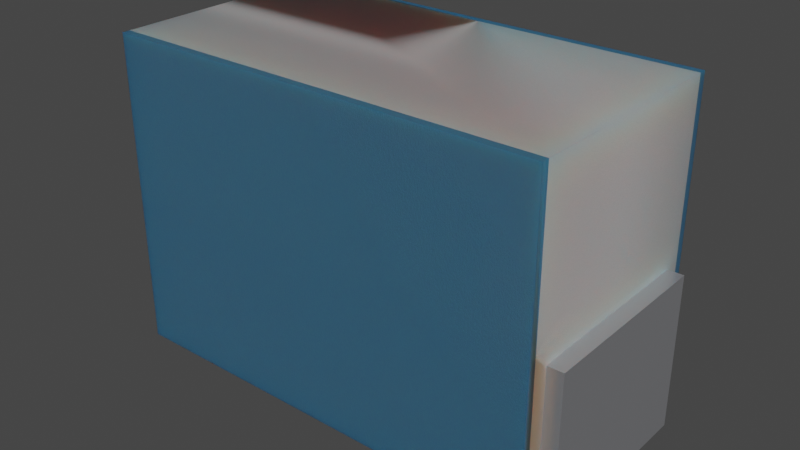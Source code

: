 # Source: L_0201_0603Metric.blend  (saved by Blender 4.1.23; exported with 4.5.12 LTS)
import bpy
from mathutils import Matrix  # noqa: F401  (used for matrix-valued properties, if any)

bpy.ops.wm.read_factory_settings(use_empty=True)
scene = bpy.context.scene
scene.name = 'Scene'

# ---- collections
col_collection = bpy.data.collections.new('Collection'); scene.collection.children.link(col_collection)

# ---- materials (node trees are filled in below, after node groups)
mat_metal_pins = bpy.data.materials.new('metal_pins')
mat_metal_pins.use_transparent_shadow = False
mat_metal_pins.preview_render_type = 'CUBE'
mat_plastic_blue = bpy.data.materials.new('plastic_blue')
mat_plastic_blue.use_transparent_shadow = False
mat_plastic_blue.preview_render_type = 'CUBE'
mat_plastic_case_white = bpy.data.materials.new('plastic_case_white')
mat_plastic_case_white.use_transparent_shadow = False
mat_plastic_case_white.preview_render_type = 'CUBE'

# ---- node groups
ng_auto_smooth = bpy.data.node_groups.new('Auto Smooth', 'GeometryNodeTree')
_s = ng_auto_smooth.interface.new_socket(name='Geometry', in_out='OUTPUT', socket_type='NodeSocketGeometry')
_s = ng_auto_smooth.interface.new_socket(name='Geometry', in_out='INPUT', socket_type='NodeSocketGeometry')
_s = ng_auto_smooth.interface.new_socket(name='Angle', in_out='INPUT', socket_type='NodeSocketFloat')
_s.subtype = 'ANGLE'
_s.min_value = 0.0
_s.max_value = 3.142
ng_auto_smooth.is_modifier = True
_N = ng_auto_smooth.nodes; _L = ng_auto_smooth.links
n0 = _N.new('NodeGroupOutput'); n0.name = 'Group Output'; n0.location = (480, -100)
n1 = _N.new('NodeGroupInput'); n1.name = 'Group Input'; n1.location = (-420, -300)
n2 = _N.new('NodeGroupInput'); n2.name = 'Group Input.001'; n2.location = (-60, -100)
n3 = _N.new('GeometryNodeSetShadeSmooth'); n3.name = 'Set Shade Smooth'; n3.location = (120, -100)
n3.domain = 'EDGE'
n4 = _N.new('GeometryNodeSetShadeSmooth'); n4.name = 'Set Shade Smooth.001'; n4.location = (300, -100)
n5 = _N.new('GeometryNodeInputMeshEdgeAngle'); n5.name = 'Edge Angle'; n5.location = (-420, -220)
n6 = _N.new('GeometryNodeInputEdgeSmooth'); n6.name = 'Is Edge Smooth'; n6.location = (-60, -160)
n7 = _N.new('GeometryNodeInputShadeSmooth'); n7.name = 'Is Face Smooth'; n7.location = (-240, -340)
n8 = _N.new('FunctionNodeBooleanMath'); n8.name = 'Boolean Math'; n8.location = (-60, -220)
n9 = _N.new('FunctionNodeCompare'); n9.name = 'Compare'; n9.location = (-240, -180)
n9.operation = 'LESS_EQUAL'
_L.new(n5.outputs[0], n9.inputs[0])
_L.new(n4.outputs[0], n0.inputs[0])
_L.new(n1.outputs[1], n9.inputs[1])
_L.new(n9.outputs[0], n8.inputs[0])
_L.new(n7.outputs[0], n8.inputs[1])
_L.new(n2.outputs[0], n3.inputs[0])
_L.new(n6.outputs[0], n3.inputs[1])
_L.new(n3.outputs[0], n4.inputs[0])
_L.new(n8.outputs[0], n3.inputs[2])
n0.is_active_output = True

# ---- material node trees
mat_metal_pins.use_nodes = True; mat_metal_pins.node_tree.nodes.clear()
_N = mat_metal_pins.node_tree.nodes; _L = mat_metal_pins.node_tree.links
n0 = _N.new('ShaderNodeMapping'); n0.name = 'Mapping'; n0.location = (-1447, -91)
n0.inputs[3].default_value = (4.8, 1.2, 1.1)
n1 = _N.new('ShaderNodeBsdfPrincipled'); n1.name = 'Principled BSDF'; n1.location = (-560, 254)
n1.distribution = 'GGX'
n1.subsurface_method = 'BURLEY'
n1.inputs[1].default_value = 0.7818
n1.inputs[2].default_value = 0.2886
n1.inputs[3].default_value = 1.45
n1.inputs[13].default_value = 0.0
n1.inputs[27].default_value = (0.0, 0.0, 0.0, 1.0)
n1.inputs[28].default_value = 1.0
n2 = _N.new('ShaderNodeOutputMaterial'); n2.name = 'Material Output.002'; n2.location = (-205, 253)
n2.width = 213
n3 = _N.new('ShaderNodeTexNoise'); n3.name = 'Noise Texture.002'; n3.location = (-1228, -73)
n3.inputs[2].default_value = 0.1
n3.inputs[3].default_value = 7.0
n3.inputs[4].default_value = 0.6
n3.inputs[8].default_value = 0.4
n4 = _N.new('ShaderNodeTexCoord'); n4.name = 'Texture Coordinate'; n4.location = (-1636, -116)
n5 = _N.new('ShaderNodeMix'); n5.name = 'Mix.001'; n5.location = (-921, 45)
n5.data_type = 'RGBA'
n5.inputs[6].default_value = (0.9398, 0.9547, 1.0, 1.0)
n5.inputs[7].default_value = (0.13, 0.1259, 0.1359, 1.0)
n6 = _N.new('ShaderNodeBump'); n6.name = 'Bump.001'; n6.location = (-1001, -227)
n6.inputs[0].default_value = 0.05
n6.inputs[1].default_value = 0.01
n6.inputs[2].default_value = 1.0
_L.new(n1.outputs[0], n2.inputs[0])
_L.new(n3.outputs[0], n6.inputs[3])
_L.new(n0.outputs[0], n3.inputs[0])
_L.new(n3.outputs[0], n5.inputs[0])
_L.new(n4.outputs[3], n0.inputs[0])
_L.new(n5.outputs[2], n1.inputs[0])
_L.new(n6.outputs[0], n1.inputs[5])
n2.is_active_output = True
mat_plastic_blue.use_nodes = True; mat_plastic_blue.node_tree.nodes.clear()
_N = mat_plastic_blue.node_tree.nodes; _L = mat_plastic_blue.node_tree.links
n0 = _N.new('ShaderNodeTexNoise'); n0.name = 'Noise Texture'; n0.location = (-936, 387)
n0.inputs[2].default_value = 80.0
n0.inputs[3].default_value = 10.8
n0.inputs[4].default_value = 0.917
n0.inputs[8].default_value = 1.6
n1 = _N.new('ShaderNodeBsdfPrincipled'); n1.name = 'Principled BSDF.001'; n1.location = (-306, 487)
n1.distribution = 'GGX'
n1.subsurface_method = 'BURLEY'
n1.inputs[1].default_value = 0.02
n1.inputs[2].default_value = 0.4636
n1.inputs[3].default_value = 1.4
n1.inputs[8].default_value = 1.0
n1.inputs[10].default_value = 0.1
n1.inputs[13].default_value = 0.3
n1.inputs[18].default_value = 0.2
n1.inputs[27].default_value = (0.0, 0.0, 0.0, 1.0)
n1.inputs[28].default_value = 1.0
n2 = _N.new('ShaderNodeTexCoord'); n2.name = 'Texture Coordinate'; n2.location = (-1524, 391)
n3 = _N.new('ShaderNodeOutputMaterial'); n3.name = 'Material Output.001'; n3.location = (26, 511)
n4 = _N.new('ShaderNodeBump'); n4.name = 'Bump'; n4.location = (-650, 112)
n4.inputs[0].default_value = 0.05
n4.inputs[1].default_value = 1.0
n4.inputs[2].default_value = 1.0
n5 = _N.new('ShaderNodeMapping'); n5.name = 'Mapping'; n5.location = (-1285, 476)
n5.inputs[3].default_value = (3.0, 1.0, 1.0)
n6 = _N.new('ShaderNodeValToRGB'); n6.name = 'ColorRamp'; n6.location = (-628, 397)
while len(n6.color_ramp.elements) > 1: n6.color_ramp.elements.remove(n6.color_ramp.elements[-1])
n6.color_ramp.elements[0].position = 0.0; n6.color_ramp.elements[0].color = (0.01899, 0.2006, 0.2462, 1.0)
_e = n6.color_ramp.elements.new(1.0); _e.color = (0.0, 0.05781, 0.2462, 1.0)
n7 = _N.new('ShaderNodeMix'); n7.name = 'Mix'; n7.location = (-476, 367)
n7.data_type = 'RGBA'
n7.inputs[0].default_value = 0.1
n7.inputs[7].default_value = (0.2542, 0.1308, 0.04917, 1.0)
_L.new(n1.outputs[0], n3.inputs[0])
_L.new(n5.outputs[0], n0.inputs[0])
_L.new(n2.outputs[0], n5.inputs[0])
_L.new(n0.outputs[0], n6.inputs[0])
_L.new(n0.outputs[0], n4.inputs[3])
_L.new(n4.outputs[0], n1.inputs[5])
_L.new(n6.outputs[0], n7.inputs[6])
_L.new(n7.outputs[2], n1.inputs[0])
n3.is_active_output = True
mat_plastic_case_white.use_nodes = True; mat_plastic_case_white.node_tree.nodes.clear()
_N = mat_plastic_case_white.node_tree.nodes; _L = mat_plastic_case_white.node_tree.links
n0 = _N.new('ShaderNodeOutputMaterial'); n0.name = 'Material Output'; n0.location = (300, 300)
n1 = _N.new('ShaderNodeBsdfPrincipled'); n1.name = 'Principled BSDF'; n1.location = (-34, 272)
n1.distribution = 'GGX'
n1.subsurface_method = 'BURLEY'
n1.inputs[1].default_value = 0.02
n1.inputs[2].default_value = 0.4636
n1.inputs[3].default_value = 1.4
n1.inputs[8].default_value = 1.0
n1.inputs[10].default_value = 0.3682
n1.inputs[13].default_value = 0.6591
n1.inputs[18].default_value = 0.2318
n1.inputs[20].default_value = 0.6709
n1.inputs[24].default_value = 0.1191
n1.inputs[27].default_value = (0.0, 0.0, 0.0, 1.0)
n1.inputs[28].default_value = 1.0
n2 = _N.new('ShaderNodeMapping'); n2.name = 'Mapping'; n2.location = (-1010, 265)
n2.inputs[3].default_value = (3.0, 1.0, 1.0)
n3 = _N.new('ShaderNodeTexCoord'); n3.name = 'Texture Coordinate'; n3.location = (-1250, 180)
n4 = _N.new('ShaderNodeBump'); n4.name = 'Bump'; n4.location = (-376, -99)
n4.inputs[0].default_value = 0.05
n4.inputs[1].default_value = 1.0
n4.inputs[2].default_value = 1.0
n5 = _N.new('ShaderNodeTexNoise'); n5.name = 'Noise Texture'; n5.location = (-662, 176)
n5.inputs[2].default_value = 88.0
n5.inputs[3].default_value = 10.8
n5.inputs[4].default_value = 0.9167
n5.inputs[8].default_value = 1.6
n6 = _N.new('ShaderNodeValToRGB'); n6.name = 'ColorRamp'; n6.location = (-354, 186)
while len(n6.color_ramp.elements) > 1: n6.color_ramp.elements.remove(n6.color_ramp.elements[-1])
n6.color_ramp.elements[0].position = 0.0; n6.color_ramp.elements[0].color = (0.2596, 0.2596, 0.2596, 1.0)
_e = n6.color_ramp.elements.new(1.0); _e.color = (0.6303, 0.6303, 0.6303, 1.0)
n7 = _N.new('ShaderNodeMix'); n7.name = 'Mix'; n7.location = (-204, 152)
n7.data_type = 'RGBA'
n7.inputs[0].default_value = 0.3682
n7.inputs[7].default_value = (0.2525, 0.2525, 0.2525, 1.0)
_L.new(n5.outputs[0], n6.inputs[0])
_L.new(n1.outputs[0], n0.inputs[0])
_L.new(n3.outputs[2], n2.inputs[0])
_L.new(n2.outputs[0], n5.inputs[0])
_L.new(n5.outputs[0], n4.inputs[3])
_L.new(n4.outputs[0], n1.inputs[5])
_L.new(n6.outputs[0], n7.inputs[6])
_L.new(n7.outputs[2], n1.inputs[0])
n0.is_active_output = True

# ---- world
world_world = bpy.data.worlds.new('World'); scene.world = world_world
world_world.use_nodes = True; world_world.node_tree.nodes.clear()
_N = world_world.node_tree.nodes; _L = world_world.node_tree.links
n0 = _N.new('ShaderNodeOutputWorld'); n0.name = 'World Output'; n0.location = (300, 300)
n1 = _N.new('ShaderNodeBackground'); n1.name = 'Background'; n1.location = (10, 300)
n1.inputs[0].default_value = (0.05088, 0.05088, 0.05088, 1.0)
_L.new(n1.outputs[0], n0.inputs[0])
n0.is_active_output = True
world_world.color = (0.05088, 0.05088, 0.05088)
world_world.use_sun_shadow = False
world_world.sun_shadow_jitter_overblur = 0.0

# ---- meshes
me_shape_9_indexedfaceset = bpy.data.meshes.new('SHAPE_9_IndexedFaceSet')
me_shape_9_indexedfaceset.from_pydata([(0.1112, 0.007874, 0.04764), (-0.1171, 0.07874, 0.04764), (-0.1171, 0.07874, -0.04685), (-0.05807, 1.721e-11, -0.04685), (-0.05807, 0.007874, -0.04685), (-0.1093, 0.007874, 0.04764), (-0.1093, 0.07874, -0.04685), (-0.1093, 0.007874, -0.04685), (-0.1093, 0.07874, 0.04764), (-0.05807, 0.007874, 0.04764), (-0.05807, 1.721e-11, 0.04764), (-0.1171, 1.721e-11, 0.04764), (-0.1171, 1.721e-11, -0.04685), (0.06004, 1.721e-11, 0.04764), (0.06004, 1.721e-11, -0.04685), (0.1191, 1.721e-11, -0.04685), (0.1191, 0.07874, 0.04764), (0.1191, 0.07874, -0.04685), (0.1112, 0.07874, -0.04685), (0.06004, 0.007874, 0.04764), (0.1191, 1.721e-11, 0.04764), (0.1112, 0.07874, 0.04764), (0.06004, 0.007874, -0.04685), (0.1112, 0.007874, -0.04685), (0.1112, 0.1654, -0.05866), (-0.1093, 0.1654, -0.05866), (0.1112, 0.007874, -0.05866), (0.1112, 0.1654, -0.05472), (-0.1093, 0.007874, -0.05866), (-0.1093, 0.007874, 0.05551), (0.1112, 0.1654, 0.05551), (0.1112, 0.007874, -0.05472), (-0.1093, 0.007874, -0.05472), (-0.1093, 0.1654, -0.05472), (-0.1093, 0.1654, 0.05551), (0.1112, 0.1654, 0.05945), (-0.1093, 0.1654, 0.05945), (0.1112, 0.007874, 0.05945), (0.1112, 0.007874, 0.05551), (-0.1093, 0.007874, 0.05945)], [], [(0, 19, 22), (0, 22, 23), (6, 8, 1), (6, 1, 2), (2, 1, 11), (2, 11, 12), (10, 3, 12), (10, 12, 11), (9, 4, 3), (9, 3, 10), (4, 9, 5), (4, 5, 7), (8, 6, 7), (8, 7, 5), (5, 9, 10), (5, 10, 11), (1, 8, 5), (1, 5, 11), (7, 3, 4), (12, 3, 7), (2, 7, 6), (2, 12, 7), (22, 19, 13), (22, 13, 14), (13, 20, 15), (13, 15, 14), (20, 16, 17), (20, 17, 15), (17, 16, 21), (17, 21, 18), (21, 0, 23), (21, 23, 18), (0, 13, 19), (20, 13, 0), (16, 0, 21), (16, 20, 0), (23, 22, 14), (15, 23, 14), (17, 18, 23), (17, 23, 15), (33, 32, 31), (33, 31, 27), (27, 25, 24), (27, 33, 25), (31, 26, 28), (31, 28, 32), (27, 24, 26), (27, 26, 31), (25, 33, 32), (25, 32, 28), (24, 25, 28), (24, 28, 26), (34, 38, 29), (34, 30, 38), (30, 33, 27), (30, 34, 33), (38, 31, 32), (38, 32, 29), (30, 27, 31), (30, 31, 38), (33, 34, 29), (33, 29, 32), (35, 38, 37), (35, 30, 38), (34, 36, 39), (34, 39, 29), (35, 34, 30), (35, 36, 34), (37, 29, 39), (37, 38, 29), (36, 35, 37), (36, 37, 39)])
me_shape_9_indexedfaceset.polygons.foreach_set('use_smooth', [True] * 72)
me_shape_9_indexedfaceset.polygons.foreach_set('material_index', [0, 0, 0, 0, 0, 0, 0, 0, 0, 0, 0, 0, 0, 0, 0, 0, 0, 0, 0, 0, 0, 0, 0, 0, 0, 0, 0, 0, 0, 0, 0, 0, 0, 0, 0, 0, 0, 0, 0, 0, 1, 1, 1, 1, 1, 1, 1, 1, 1, 1, 1, 1, 2, 2, 2, 2, 2, 2, 2, 2, 2, 2, 1, 1, 1, 1, 1, 1, 1, 1, 1, 1])
_uv = me_shape_9_indexedfaceset.uv_layers.new(name='UVMap')
_uv.uv.foreach_set('vector', [1.0, 1.0, 1.0, 0.0, 0.0, 0.0, 1.0, 1.0, 0.0, 0.0, 0.0, 1.0, 0.0, 1.0, 1.0, 1.0, 1.0, 0.0, 0.0, 1.0, 1.0, 0.0, 0.0, 0.0, 0.0, 1.0, 1.0, 1.0, 1.0, 0.0, 0.0, 1.0, 1.0, 0.0, 0.0, 0.0, 1.0, 1.0, 0.0, 1.0, 0.0, 0.0, 1.0, 1.0, 0.0, 0.0, 1.0, 0.0, 1.0, 1.0, 0.0, 1.0, 0.0, 0.0, 1.0, 1.0, 0.0, 0.0, 1.0, 0.0, 0.0, 1.0, 1.0, 1.0, 1.0, 0.0, 0.0, 1.0, 1.0, 0.0, 0.0, 0.0, 1.0, 1.0, 0.0, 1.0, 0.0, 0.0, 1.0, 1.0, 0.0, 0.0, 1.0, 0.0, 0.1, 0.1333, 0.1, 1.0, 0.0, 1.0, 0.1, 0.1333, 0.0, 1.0, 0.0, 0.0, 1.0, 0.0, 1.0, 0.1333, 0.1, 0.1333, 1.0, 0.0, 0.1, 0.1333, 0.0, 0.0, 0.1, 0.1333, 0.0, 1.0, 0.1, 1.0, 0.0, 0.0, 0.0, 1.0, 0.1, 0.1333, 1.0, 0.0, 0.1, 0.1333, 1.0, 0.1333, 1.0, 0.0, 0.0, 0.0, 0.1, 0.1333, 0.0, 1.0, 1.0, 1.0, 1.0, 0.0, 0.0, 1.0, 1.0, 0.0, 0.0, 0.0, 1.0, 0.0, 1.0, 1.0, 0.0, 1.0, 1.0, 0.0, 0.0, 1.0, 0.0, 0.0, 1.0, 0.0, 1.0, 1.0, 0.0, 1.0, 1.0, 0.0, 0.0, 1.0, 0.0, 0.0, 0.0, 1.0, 1.0, 1.0, 1.0, 0.0, 0.0, 1.0, 1.0, 0.0, 0.0, 0.0, 1.0, 1.0, 1.0, 0.0, 0.0, 0.0, 1.0, 1.0, 0.0, 0.0, 0.0, 1.0, 0.1, 0.8667, 0.0, 0.0, 0.1, 0.0, 0.0, 1.0, 0.0, 0.0, 0.1, 0.8667, 1.0, 1.0, 0.1, 0.8667, 1.0, 0.8667, 1.0, 1.0, 0.0, 1.0, 0.1, 0.8667, 0.1, 0.8667, 0.1, 0.0, 0.0, 0.0, 0.0, 1.0, 0.1, 0.8667, 0.0, 0.0, 1.0, 1.0, 1.0, 0.8667, 0.1, 0.8667, 1.0, 1.0, 0.1, 0.8667, 0.0, 1.0, 0.0, 1.0, 0.0, 0.0, 1.0, 0.0, 0.0, 1.0, 1.0, 0.0, 1.0, 1.0, 1.0, 1.0, 0.0, 0.0, 1.0, 0.0, 1.0, 1.0, 0.0, 1.0, 0.0, 0.0, 1.0, 1.0, 1.0, 0.0, 0.0, 0.0, 1.0, 1.0, 0.0, 0.0, 0.0, 1.0, 1.0, 1.0, 1.0, 0.0, 0.0, 0.0, 1.0, 1.0, 0.0, 0.0, 0.0, 1.0, 1.0, 0.0, 1.0, 1.0, 0.0, 1.0, 1.0, 0.0, 0.0, 1.0, 0.0, 0.0, 1.0, 1.0, 0.0, 1.0, 0.0, 0.0, 1.0, 1.0, 0.0, 0.0, 1.0, 0.0, 0.0, 1.0, 1.0, 0.0, 0.0, 0.0, 0.0, 1.0, 1.0, 1.0, 1.0, 0.0, 1.0, 1.0, 0.0, 0.0, 1.0, 0.0, 1.0, 1.0, 0.0, 1.0, 0.0, 0.0, 1.0, 1.0, 1.0, 0.0, 0.0, 0.0, 1.0, 1.0, 0.0, 0.0, 0.0, 1.0, 1.0, 1.0, 1.0, 0.0, 0.0, 0.0, 1.0, 1.0, 0.0, 0.0, 0.0, 1.0, 1.0, 0.0, 1.0, 1.0, 0.0, 1.0, 1.0, 0.0, 0.0, 1.0, 0.0, 0.0, 1.0, 1.0, 0.0, 0.0, 0.0, 1.0, 1.0, 1.0, 1.0, 0.0, 0.0, 0.0, 1.0, 0.0, 1.0, 1.0, 0.0, 1.0, 1.0, 0.0, 0.0, 1.0, 0.0, 0.0, 1.0, 1.0, 0.0, 0.0, 1.0, 0.0, 1.0, 1.0, 0.0, 1.0, 0.0, 0.0, 1.0, 1.0, 0.0, 0.0, 0.0, 1.0, 1.0, 1.0, 1.0, 0.0, 0.0, 0.0, 0.0, 1.0, 1.0, 1.0, 1.0, 0.0, 0.0, 1.0, 1.0, 0.0, 0.0, 0.0])
me_shape_9_indexedfaceset.materials.append(mat_metal_pins)
me_shape_9_indexedfaceset.materials.append(mat_plastic_blue)
me_shape_9_indexedfaceset.materials.append(mat_plastic_case_white)
me_shape_9_indexedfaceset.update()

# ---- objects
ob_shape_9_indexedfaceset = bpy.data.objects.new('SHAPE_9_IndexedFaceSet', me_shape_9_indexedfaceset)

# ---- transforms, parenting, visibility, modifiers, constraints
ob_shape_9_indexedfaceset.location = (-2.328e-10, 0.0, 0.0)
ob_shape_9_indexedfaceset.rotation_euler = (1.571, 0.0, -0.0)
ob_shape_9_indexedfaceset.scale = (2.54, 2.54, 2.54)
_m = ob_shape_9_indexedfaceset.modifiers.new('Auto Smooth', 'NODES')
_m.node_group = ng_auto_smooth
_gi = [s.identifier for s in ng_auto_smooth.interface.items_tree if s.item_type == 'SOCKET' and s.in_out == 'INPUT']
_m[_gi[1]] = 0.5236  # Angle

# ---- collection membership
col_collection.objects.link(ob_shape_9_indexedfaceset)

# ---- scene / render settings (as saved in the file)
scene.frame_start = 1; scene.frame_end = 250; scene.frame_set(1)
scene.render.engine = 'BLENDER_EEVEE_NEXT'
scene.cycles.sampling_pattern = 'TABULATED_SOBOL'
scene.cycles.use_light_tree = False
scene.eevee.ray_tracing_options.trace_max_roughness = 0.0
scene.view_settings.view_transform = 'Filmic'
bpy.context.view_layer.update()

# ---- added for rendering (the .blend has no active camera and no usable light): camera, sun
cam_auto = bpy.data.cameras.new('AutoCamera')
cam_auto.lens = 50.0
cam_auto.sensor_width = 36.0
cam_auto.clip_end = 1000.0
ob_auto_camera = bpy.data.objects.new('AutoCamera', cam_auto)
scene.collection.objects.link(ob_auto_camera)
ob_auto_camera.location = (0.734773, -0.879728, 0.795818)
ob_auto_camera.rotation_euler = (1.09748, -7.21219e-08, 0.694738)
scene.camera = ob_auto_camera
light_auto_sun = bpy.data.lights.new('AutoSun', 'SUN')
light_auto_sun.energy = 3.0
light_auto_sun.angle = 0.0523599
ob_auto_sun = bpy.data.objects.new('AutoSun', light_auto_sun)
scene.collection.objects.link(ob_auto_sun)
ob_auto_sun.rotation_euler = (0.872665, 0.174533, 0.523599)
bpy.context.view_layer.update()
